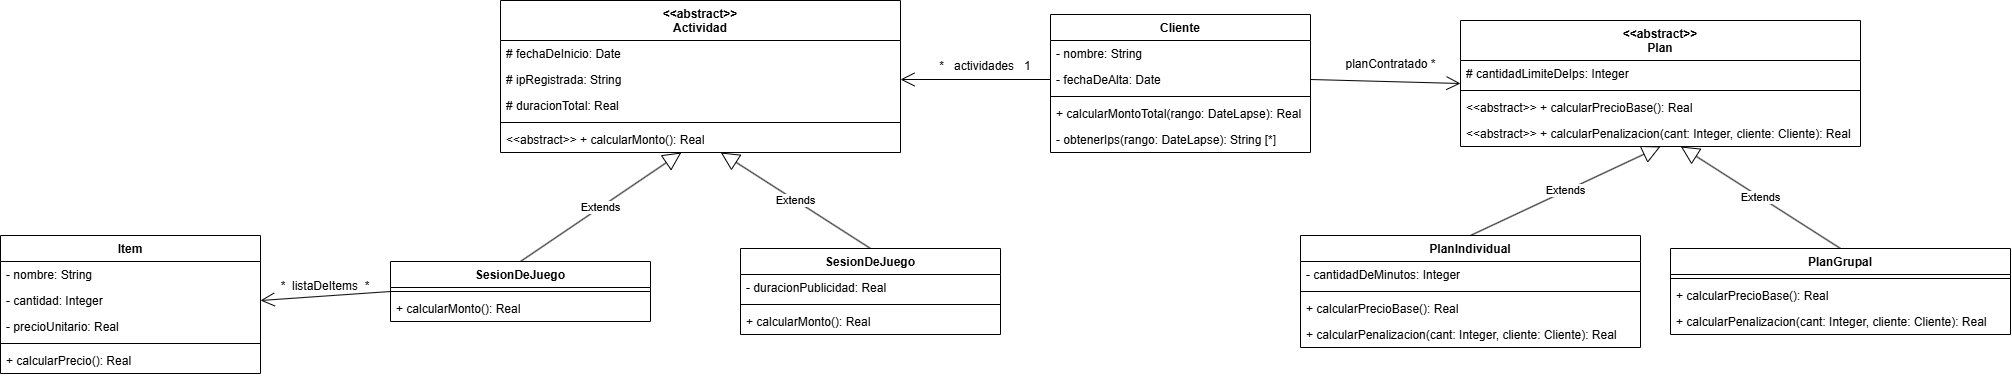

The diagram above was exported from draw.io. Its source (the exported page's mxGraphModel, read from the mxfile embedded in the PNG):
<mxGraphModel dx="1856" dy="637" grid="1" gridSize="10" guides="1" tooltips="1" connect="1" arrows="1" fold="1" page="1" pageScale="1" pageWidth="827" pageHeight="1169" math="0" shadow="0">
  <root>
    <mxCell id="0" />
    <mxCell id="1" parent="0" />
    <mxCell id="eoglOipMb9_8nvhnMrLq-1" parent="1" style="swimlane;fontStyle=1;align=center;verticalAlign=top;childLayout=stackLayout;horizontal=1;startSize=26;horizontalStack=0;resizeParent=1;resizeParentMax=0;resizeLast=0;collapsible=1;marginBottom=0;whiteSpace=wrap;html=1;" value="Cliente" vertex="1">
      <mxGeometry height="138" width="260" x="270" y="113" as="geometry" />
    </mxCell>
    <mxCell id="eoglOipMb9_8nvhnMrLq-2" parent="eoglOipMb9_8nvhnMrLq-1" style="text;strokeColor=none;fillColor=none;align=left;verticalAlign=top;spacingLeft=4;spacingRight=4;overflow=hidden;rotatable=0;points=[[0,0.5],[1,0.5]];portConstraint=eastwest;whiteSpace=wrap;html=1;" value="- nombre: String" vertex="1">
      <mxGeometry height="26" width="260" y="26" as="geometry" />
    </mxCell>
    <mxCell id="eoglOipMb9_8nvhnMrLq-5" parent="eoglOipMb9_8nvhnMrLq-1" style="text;strokeColor=none;fillColor=none;align=left;verticalAlign=top;spacingLeft=4;spacingRight=4;overflow=hidden;rotatable=0;points=[[0,0.5],[1,0.5]];portConstraint=eastwest;whiteSpace=wrap;html=1;" value="- fechaDeAlta: Date" vertex="1">
      <mxGeometry height="26" width="260" y="52" as="geometry" />
    </mxCell>
    <mxCell id="eoglOipMb9_8nvhnMrLq-3" parent="eoglOipMb9_8nvhnMrLq-1" style="line;strokeWidth=1;fillColor=none;align=left;verticalAlign=middle;spacingTop=-1;spacingLeft=3;spacingRight=3;rotatable=0;labelPosition=right;points=[];portConstraint=eastwest;strokeColor=inherit;labelPerimeter=1;" value="" vertex="1">
      <mxGeometry height="8" width="260" y="78" as="geometry" />
    </mxCell>
    <mxCell id="eoglOipMb9_8nvhnMrLq-4" parent="eoglOipMb9_8nvhnMrLq-1" style="text;strokeColor=none;fillColor=none;align=left;verticalAlign=top;spacingLeft=4;spacingRight=4;overflow=hidden;rotatable=0;points=[[0,0.5],[1,0.5]];portConstraint=eastwest;whiteSpace=wrap;html=1;" value="+ calcularMontoTotal(rango: DateLapse): Real" vertex="1">
      <mxGeometry height="26" width="260" y="86" as="geometry" />
    </mxCell>
    <mxCell id="eoglOipMb9_8nvhnMrLq-6" parent="eoglOipMb9_8nvhnMrLq-1" style="text;strokeColor=none;fillColor=none;align=left;verticalAlign=top;spacingLeft=4;spacingRight=4;overflow=hidden;rotatable=0;points=[[0,0.5],[1,0.5]];portConstraint=eastwest;whiteSpace=wrap;html=1;" value="- obtenerIps(rango: DateLapse): String [*]" vertex="1">
      <mxGeometry height="26" width="260" y="112" as="geometry" />
    </mxCell>
    <mxCell id="eoglOipMb9_8nvhnMrLq-7" parent="1" style="swimlane;fontStyle=1;align=center;verticalAlign=top;childLayout=stackLayout;horizontal=1;startSize=40;horizontalStack=0;resizeParent=1;resizeParentMax=0;resizeLast=0;collapsible=1;marginBottom=0;whiteSpace=wrap;html=1;" value="&amp;lt;&amp;lt;abstract&amp;gt;&amp;gt;&lt;div&gt;Plan&lt;/div&gt;" vertex="1">
      <mxGeometry height="126" width="400" x="680" y="119" as="geometry" />
    </mxCell>
    <mxCell id="eoglOipMb9_8nvhnMrLq-8" parent="eoglOipMb9_8nvhnMrLq-7" style="text;strokeColor=none;fillColor=none;align=left;verticalAlign=top;spacingLeft=4;spacingRight=4;overflow=hidden;rotatable=0;points=[[0,0.5],[1,0.5]];portConstraint=eastwest;whiteSpace=wrap;html=1;" value="# cantidadLimiteDeIps: Integer" vertex="1">
      <mxGeometry height="26" width="400" y="40" as="geometry" />
    </mxCell>
    <mxCell id="eoglOipMb9_8nvhnMrLq-10" parent="eoglOipMb9_8nvhnMrLq-7" style="line;strokeWidth=1;fillColor=none;align=left;verticalAlign=middle;spacingTop=-1;spacingLeft=3;spacingRight=3;rotatable=0;labelPosition=right;points=[];portConstraint=eastwest;strokeColor=inherit;labelPerimeter=1;" value="" vertex="1">
      <mxGeometry height="8" width="400" y="66" as="geometry" />
    </mxCell>
    <mxCell id="eoglOipMb9_8nvhnMrLq-11" parent="eoglOipMb9_8nvhnMrLq-7" style="text;strokeColor=none;fillColor=none;align=left;verticalAlign=top;spacingLeft=4;spacingRight=4;overflow=hidden;rotatable=0;points=[[0,0.5],[1,0.5]];portConstraint=eastwest;whiteSpace=wrap;html=1;" value="&amp;lt;&amp;lt;abstract&amp;gt;&amp;gt; + calcularPrecioBase(): Real" vertex="1">
      <mxGeometry height="26" width="400" y="74" as="geometry" />
    </mxCell>
    <mxCell id="eoglOipMb9_8nvhnMrLq-12" parent="eoglOipMb9_8nvhnMrLq-7" style="text;strokeColor=none;fillColor=none;align=left;verticalAlign=top;spacingLeft=4;spacingRight=4;overflow=hidden;rotatable=0;points=[[0,0.5],[1,0.5]];portConstraint=eastwest;whiteSpace=wrap;html=1;" value="&amp;lt;&amp;lt;abstract&amp;gt;&amp;gt; + calcularPenalizacion(cant: Integer, cliente: Cliente): Real" vertex="1">
      <mxGeometry height="26" width="400" y="100" as="geometry" />
    </mxCell>
    <mxCell id="eoglOipMb9_8nvhnMrLq-13" parent="1" style="swimlane;fontStyle=1;align=center;verticalAlign=top;childLayout=stackLayout;horizontal=1;startSize=26;horizontalStack=0;resizeParent=1;resizeParentMax=0;resizeLast=0;collapsible=1;marginBottom=0;whiteSpace=wrap;html=1;" value="PlanIndividual" vertex="1">
      <mxGeometry height="112" width="340" x="520" y="334" as="geometry" />
    </mxCell>
    <mxCell id="eoglOipMb9_8nvhnMrLq-14" parent="eoglOipMb9_8nvhnMrLq-13" style="text;strokeColor=none;fillColor=none;align=left;verticalAlign=top;spacingLeft=4;spacingRight=4;overflow=hidden;rotatable=0;points=[[0,0.5],[1,0.5]];portConstraint=eastwest;whiteSpace=wrap;html=1;" value="- cantidadDeMinutos: Integer" vertex="1">
      <mxGeometry height="26" width="340" y="26" as="geometry" />
    </mxCell>
    <mxCell id="eoglOipMb9_8nvhnMrLq-16" parent="eoglOipMb9_8nvhnMrLq-13" style="line;strokeWidth=1;fillColor=none;align=left;verticalAlign=middle;spacingTop=-1;spacingLeft=3;spacingRight=3;rotatable=0;labelPosition=right;points=[];portConstraint=eastwest;strokeColor=inherit;labelPerimeter=1;" value="" vertex="1">
      <mxGeometry height="8" width="340" y="52" as="geometry" />
    </mxCell>
    <mxCell id="eoglOipMb9_8nvhnMrLq-17" parent="eoglOipMb9_8nvhnMrLq-13" style="text;strokeColor=none;fillColor=none;align=left;verticalAlign=top;spacingLeft=4;spacingRight=4;overflow=hidden;rotatable=0;points=[[0,0.5],[1,0.5]];portConstraint=eastwest;whiteSpace=wrap;html=1;" value="+ calcularPrecioBase(): Real" vertex="1">
      <mxGeometry height="26" width="340" y="60" as="geometry" />
    </mxCell>
    <mxCell id="eoglOipMb9_8nvhnMrLq-18" parent="eoglOipMb9_8nvhnMrLq-13" style="text;strokeColor=none;fillColor=none;align=left;verticalAlign=top;spacingLeft=4;spacingRight=4;overflow=hidden;rotatable=0;points=[[0,0.5],[1,0.5]];portConstraint=eastwest;whiteSpace=wrap;html=1;" value="+ calcularPenalizacion(cant: Integer, cliente: Cliente): Real" vertex="1">
      <mxGeometry height="26" width="340" y="86" as="geometry" />
    </mxCell>
    <mxCell id="eoglOipMb9_8nvhnMrLq-19" parent="1" style="swimlane;fontStyle=1;align=center;verticalAlign=top;childLayout=stackLayout;horizontal=1;startSize=26;horizontalStack=0;resizeParent=1;resizeParentMax=0;resizeLast=0;collapsible=1;marginBottom=0;whiteSpace=wrap;html=1;" value="PlanGrupal" vertex="1">
      <mxGeometry height="86" width="340" x="890" y="347" as="geometry" />
    </mxCell>
    <mxCell id="eoglOipMb9_8nvhnMrLq-21" parent="eoglOipMb9_8nvhnMrLq-19" style="line;strokeWidth=1;fillColor=none;align=left;verticalAlign=middle;spacingTop=-1;spacingLeft=3;spacingRight=3;rotatable=0;labelPosition=right;points=[];portConstraint=eastwest;strokeColor=inherit;labelPerimeter=1;" value="" vertex="1">
      <mxGeometry height="8" width="340" y="26" as="geometry" />
    </mxCell>
    <mxCell id="eoglOipMb9_8nvhnMrLq-22" parent="eoglOipMb9_8nvhnMrLq-19" style="text;strokeColor=none;fillColor=none;align=left;verticalAlign=top;spacingLeft=4;spacingRight=4;overflow=hidden;rotatable=0;points=[[0,0.5],[1,0.5]];portConstraint=eastwest;whiteSpace=wrap;html=1;" value="+ calcularPrecioBase(): Real" vertex="1">
      <mxGeometry height="26" width="340" y="34" as="geometry" />
    </mxCell>
    <mxCell id="eoglOipMb9_8nvhnMrLq-23" parent="eoglOipMb9_8nvhnMrLq-19" style="text;strokeColor=none;fillColor=none;align=left;verticalAlign=top;spacingLeft=4;spacingRight=4;overflow=hidden;rotatable=0;points=[[0,0.5],[1,0.5]];portConstraint=eastwest;whiteSpace=wrap;html=1;" value="+ calcularPenalizacion(cant: Integer, cliente: Cliente): Real" vertex="1">
      <mxGeometry height="26" width="340" y="60" as="geometry" />
    </mxCell>
    <mxCell id="eoglOipMb9_8nvhnMrLq-24" edge="1" parent="1" source="eoglOipMb9_8nvhnMrLq-13" style="endArrow=block;endSize=16;endFill=0;html=1;rounded=0;defaultLabelBackgroundColor=page;exitX=0.5;exitY=0;exitDx=0;exitDy=0;entryX=0.5;entryY=1;entryDx=0;entryDy=0;" target="eoglOipMb9_8nvhnMrLq-7" value="Extends">
      <mxGeometry relative="1" width="160" as="geometry">
        <mxPoint x="650" y="290" as="sourcePoint" />
        <mxPoint x="810" y="290" as="targetPoint" />
      </mxGeometry>
    </mxCell>
    <mxCell id="eoglOipMb9_8nvhnMrLq-25" edge="1" parent="1" source="eoglOipMb9_8nvhnMrLq-19" style="endArrow=block;endSize=16;endFill=0;html=1;rounded=0;defaultLabelBackgroundColor=page;exitX=0.5;exitY=0;exitDx=0;exitDy=0;" target="eoglOipMb9_8nvhnMrLq-12" value="Extends">
      <mxGeometry relative="1" width="160" as="geometry">
        <mxPoint x="890" y="281" as="sourcePoint" />
        <mxPoint x="920" y="280" as="targetPoint" />
      </mxGeometry>
    </mxCell>
    <mxCell id="eoglOipMb9_8nvhnMrLq-26" parent="1" style="swimlane;fontStyle=1;align=center;verticalAlign=top;childLayout=stackLayout;horizontal=1;startSize=40;horizontalStack=0;resizeParent=1;resizeParentMax=0;resizeLast=0;collapsible=1;marginBottom=0;whiteSpace=wrap;html=1;" value="&amp;lt;&amp;lt;abstract&amp;gt;&amp;gt;&lt;div&gt;Actividad&lt;/div&gt;" vertex="1">
      <mxGeometry height="152" width="400" x="-280" y="99" as="geometry" />
    </mxCell>
    <mxCell id="eoglOipMb9_8nvhnMrLq-27" parent="eoglOipMb9_8nvhnMrLq-26" style="text;strokeColor=none;fillColor=none;align=left;verticalAlign=top;spacingLeft=4;spacingRight=4;overflow=hidden;rotatable=0;points=[[0,0.5],[1,0.5]];portConstraint=eastwest;whiteSpace=wrap;html=1;" value="# fechaDeInicio: Date" vertex="1">
      <mxGeometry height="26" width="400" y="40" as="geometry" />
    </mxCell>
    <mxCell id="eoglOipMb9_8nvhnMrLq-31" parent="eoglOipMb9_8nvhnMrLq-26" style="text;strokeColor=none;fillColor=none;align=left;verticalAlign=top;spacingLeft=4;spacingRight=4;overflow=hidden;rotatable=0;points=[[0,0.5],[1,0.5]];portConstraint=eastwest;whiteSpace=wrap;html=1;" value="# ipRegistrada: String" vertex="1">
      <mxGeometry height="26" width="400" y="66" as="geometry" />
    </mxCell>
    <mxCell id="eoglOipMb9_8nvhnMrLq-49" parent="eoglOipMb9_8nvhnMrLq-26" style="text;strokeColor=none;fillColor=none;align=left;verticalAlign=top;spacingLeft=4;spacingRight=4;overflow=hidden;rotatable=0;points=[[0,0.5],[1,0.5]];portConstraint=eastwest;whiteSpace=wrap;html=1;" value="# duracionTotal: Real" vertex="1">
      <mxGeometry height="26" width="400" y="92" as="geometry" />
    </mxCell>
    <mxCell id="eoglOipMb9_8nvhnMrLq-28" parent="eoglOipMb9_8nvhnMrLq-26" style="line;strokeWidth=1;fillColor=none;align=left;verticalAlign=middle;spacingTop=-1;spacingLeft=3;spacingRight=3;rotatable=0;labelPosition=right;points=[];portConstraint=eastwest;strokeColor=inherit;labelPerimeter=1;" value="" vertex="1">
      <mxGeometry height="8" width="400" y="118" as="geometry" />
    </mxCell>
    <mxCell id="eoglOipMb9_8nvhnMrLq-29" parent="eoglOipMb9_8nvhnMrLq-26" style="text;strokeColor=none;fillColor=none;align=left;verticalAlign=top;spacingLeft=4;spacingRight=4;overflow=hidden;rotatable=0;points=[[0,0.5],[1,0.5]];portConstraint=eastwest;whiteSpace=wrap;html=1;" value="&amp;lt;&amp;lt;abstract&amp;gt;&amp;gt; + calcularMonto(): Real" vertex="1">
      <mxGeometry height="26" width="400" y="126" as="geometry" />
    </mxCell>
    <mxCell id="eoglOipMb9_8nvhnMrLq-32" parent="1" style="swimlane;fontStyle=1;align=center;verticalAlign=top;childLayout=stackLayout;horizontal=1;startSize=26;horizontalStack=0;resizeParent=1;resizeParentMax=0;resizeLast=0;collapsible=1;marginBottom=0;whiteSpace=wrap;html=1;" value="SesionDeJuego" vertex="1">
      <mxGeometry height="60" width="260" x="-390" y="360" as="geometry" />
    </mxCell>
    <mxCell id="eoglOipMb9_8nvhnMrLq-35" parent="eoglOipMb9_8nvhnMrLq-32" style="line;strokeWidth=1;fillColor=none;align=left;verticalAlign=middle;spacingTop=-1;spacingLeft=3;spacingRight=3;rotatable=0;labelPosition=right;points=[];portConstraint=eastwest;strokeColor=inherit;labelPerimeter=1;" value="" vertex="1">
      <mxGeometry height="8" width="260" y="26" as="geometry" />
    </mxCell>
    <mxCell id="eoglOipMb9_8nvhnMrLq-36" parent="eoglOipMb9_8nvhnMrLq-32" style="text;strokeColor=none;fillColor=none;align=left;verticalAlign=top;spacingLeft=4;spacingRight=4;overflow=hidden;rotatable=0;points=[[0,0.5],[1,0.5]];portConstraint=eastwest;whiteSpace=wrap;html=1;" value="+ calcularMonto(): Real" vertex="1">
      <mxGeometry height="26" width="260" y="34" as="geometry" />
    </mxCell>
    <mxCell id="eoglOipMb9_8nvhnMrLq-38" parent="1" style="swimlane;fontStyle=1;align=center;verticalAlign=top;childLayout=stackLayout;horizontal=1;startSize=26;horizontalStack=0;resizeParent=1;resizeParentMax=0;resizeLast=0;collapsible=1;marginBottom=0;whiteSpace=wrap;html=1;" value="Item" vertex="1">
      <mxGeometry height="138" width="260" x="-780" y="334" as="geometry" />
    </mxCell>
    <mxCell id="eoglOipMb9_8nvhnMrLq-39" parent="eoglOipMb9_8nvhnMrLq-38" style="text;strokeColor=none;fillColor=none;align=left;verticalAlign=top;spacingLeft=4;spacingRight=4;overflow=hidden;rotatable=0;points=[[0,0.5],[1,0.5]];portConstraint=eastwest;whiteSpace=wrap;html=1;" value="- nombre: String" vertex="1">
      <mxGeometry height="26" width="260" y="26" as="geometry" />
    </mxCell>
    <mxCell id="eoglOipMb9_8nvhnMrLq-42" parent="eoglOipMb9_8nvhnMrLq-38" style="text;strokeColor=none;fillColor=none;align=left;verticalAlign=top;spacingLeft=4;spacingRight=4;overflow=hidden;rotatable=0;points=[[0,0.5],[1,0.5]];portConstraint=eastwest;whiteSpace=wrap;html=1;" value="- cantidad: Integer" vertex="1">
      <mxGeometry height="26" width="260" y="52" as="geometry" />
    </mxCell>
    <mxCell id="eoglOipMb9_8nvhnMrLq-43" parent="eoglOipMb9_8nvhnMrLq-38" style="text;strokeColor=none;fillColor=none;align=left;verticalAlign=top;spacingLeft=4;spacingRight=4;overflow=hidden;rotatable=0;points=[[0,0.5],[1,0.5]];portConstraint=eastwest;whiteSpace=wrap;html=1;" value="- precioUnitario: Real" vertex="1">
      <mxGeometry height="26" width="260" y="78" as="geometry" />
    </mxCell>
    <mxCell id="eoglOipMb9_8nvhnMrLq-40" parent="eoglOipMb9_8nvhnMrLq-38" style="line;strokeWidth=1;fillColor=none;align=left;verticalAlign=middle;spacingTop=-1;spacingLeft=3;spacingRight=3;rotatable=0;labelPosition=right;points=[];portConstraint=eastwest;strokeColor=inherit;labelPerimeter=1;" value="" vertex="1">
      <mxGeometry height="8" width="260" y="104" as="geometry" />
    </mxCell>
    <mxCell id="eoglOipMb9_8nvhnMrLq-41" parent="eoglOipMb9_8nvhnMrLq-38" style="text;strokeColor=none;fillColor=none;align=left;verticalAlign=top;spacingLeft=4;spacingRight=4;overflow=hidden;rotatable=0;points=[[0,0.5],[1,0.5]];portConstraint=eastwest;whiteSpace=wrap;html=1;" value="+ calcularPrecio(): Real" vertex="1">
      <mxGeometry height="26" width="260" y="112" as="geometry" />
    </mxCell>
    <mxCell id="eoglOipMb9_8nvhnMrLq-44" parent="1" style="swimlane;fontStyle=1;align=center;verticalAlign=top;childLayout=stackLayout;horizontal=1;startSize=26;horizontalStack=0;resizeParent=1;resizeParentMax=0;resizeLast=0;collapsible=1;marginBottom=0;whiteSpace=wrap;html=1;" value="SesionDeJuego" vertex="1">
      <mxGeometry height="86" width="260" x="-40" y="347" as="geometry" />
    </mxCell>
    <mxCell id="eoglOipMb9_8nvhnMrLq-48" parent="eoglOipMb9_8nvhnMrLq-44" style="text;strokeColor=none;fillColor=none;align=left;verticalAlign=top;spacingLeft=4;spacingRight=4;overflow=hidden;rotatable=0;points=[[0,0.5],[1,0.5]];portConstraint=eastwest;whiteSpace=wrap;html=1;" value="- duracionPublicidad: Real" vertex="1">
      <mxGeometry height="26" width="260" y="26" as="geometry" />
    </mxCell>
    <mxCell id="eoglOipMb9_8nvhnMrLq-46" parent="eoglOipMb9_8nvhnMrLq-44" style="line;strokeWidth=1;fillColor=none;align=left;verticalAlign=middle;spacingTop=-1;spacingLeft=3;spacingRight=3;rotatable=0;labelPosition=right;points=[];portConstraint=eastwest;strokeColor=inherit;labelPerimeter=1;" value="" vertex="1">
      <mxGeometry height="8" width="260" y="52" as="geometry" />
    </mxCell>
    <mxCell id="eoglOipMb9_8nvhnMrLq-47" parent="eoglOipMb9_8nvhnMrLq-44" style="text;strokeColor=none;fillColor=none;align=left;verticalAlign=top;spacingLeft=4;spacingRight=4;overflow=hidden;rotatable=0;points=[[0,0.5],[1,0.5]];portConstraint=eastwest;whiteSpace=wrap;html=1;" value="+ calcularMonto(): Real" vertex="1">
      <mxGeometry height="26" width="260" y="60" as="geometry" />
    </mxCell>
    <mxCell id="eoglOipMb9_8nvhnMrLq-50" edge="1" parent="1" source="eoglOipMb9_8nvhnMrLq-32" style="endArrow=block;endSize=16;endFill=0;html=1;rounded=0;defaultLabelBackgroundColor=page;exitX=0.5;exitY=0;exitDx=0;exitDy=0;" target="eoglOipMb9_8nvhnMrLq-29" value="Extends">
      <mxGeometry relative="1" width="160" as="geometry">
        <mxPoint x="-230" y="300" as="sourcePoint" />
        <mxPoint x="-70" y="300" as="targetPoint" />
      </mxGeometry>
    </mxCell>
    <mxCell id="eoglOipMb9_8nvhnMrLq-51" edge="1" parent="1" source="eoglOipMb9_8nvhnMrLq-44" style="endArrow=block;endSize=16;endFill=0;html=1;rounded=0;defaultLabelBackgroundColor=page;exitX=0.5;exitY=0;exitDx=0;exitDy=0;" target="eoglOipMb9_8nvhnMrLq-29" value="Extends">
      <mxGeometry relative="1" width="160" as="geometry">
        <mxPoint x="30" y="310" as="sourcePoint" />
        <mxPoint x="190" y="310" as="targetPoint" />
      </mxGeometry>
    </mxCell>
    <mxCell id="eoglOipMb9_8nvhnMrLq-52" edge="1" parent="1" source="eoglOipMb9_8nvhnMrLq-5" style="endArrow=open;endFill=1;endSize=12;html=1;rounded=0;defaultLabelBackgroundColor=page;exitX=0;exitY=0.5;exitDx=0;exitDy=0;entryX=1;entryY=0.5;entryDx=0;entryDy=0;" target="eoglOipMb9_8nvhnMrLq-31" value="">
      <mxGeometry relative="1" width="160" as="geometry">
        <mxPoint x="250" y="40" as="sourcePoint" />
        <mxPoint x="410" y="40" as="targetPoint" />
      </mxGeometry>
    </mxCell>
    <mxCell id="eoglOipMb9_8nvhnMrLq-53" parent="1" style="text;html=1;whiteSpace=wrap;strokeColor=none;fillColor=none;align=center;verticalAlign=middle;rounded=0;" value="*&amp;nbsp; &amp;nbsp;actividades&amp;nbsp; &amp;nbsp;1" vertex="1">
      <mxGeometry height="30" width="110" x="150" y="150" as="geometry" />
    </mxCell>
    <mxCell id="eoglOipMb9_8nvhnMrLq-54" edge="1" parent="1" source="eoglOipMb9_8nvhnMrLq-5" style="endArrow=open;endFill=1;endSize=12;html=1;rounded=0;defaultLabelBackgroundColor=page;exitX=1;exitY=0.5;exitDx=0;exitDy=0;entryX=0;entryY=0.5;entryDx=0;entryDy=0;" target="eoglOipMb9_8nvhnMrLq-7" value="">
      <mxGeometry relative="1" width="160" as="geometry">
        <mxPoint x="550" y="180" as="sourcePoint" />
        <mxPoint x="650" y="170" as="targetPoint" />
      </mxGeometry>
    </mxCell>
    <mxCell id="eoglOipMb9_8nvhnMrLq-55" parent="1" style="text;align=center;fontStyle=1;verticalAlign=middle;spacingLeft=3;spacingRight=3;strokeColor=none;rotatable=0;points=[[0,0.5],[1,0.5]];portConstraint=eastwest;html=1;" value="&lt;span style=&quot;font-weight: normal;&quot;&gt;planContratado *&lt;/span&gt;" vertex="1">
      <mxGeometry height="26" width="80" x="570" y="150" as="geometry" />
    </mxCell>
    <mxCell id="eoglOipMb9_8nvhnMrLq-56" edge="1" parent="1" source="eoglOipMb9_8nvhnMrLq-32" style="endArrow=open;endFill=1;endSize=12;html=1;rounded=0;defaultLabelBackgroundColor=page;exitX=0;exitY=0.5;exitDx=0;exitDy=0;entryX=1;entryY=0.5;entryDx=0;entryDy=0;" target="eoglOipMb9_8nvhnMrLq-42" value="">
      <mxGeometry relative="1" width="160" as="geometry">
        <mxPoint x="-480" y="240" as="sourcePoint" />
        <mxPoint x="-320" y="240" as="targetPoint" />
      </mxGeometry>
    </mxCell>
    <mxCell id="eoglOipMb9_8nvhnMrLq-57" parent="1" style="text;html=1;whiteSpace=wrap;strokeColor=none;fillColor=none;align=center;verticalAlign=middle;rounded=0;" value="*&amp;nbsp; listaDeItems&amp;nbsp; *" vertex="1">
      <mxGeometry height="30" width="110" x="-510" y="370" as="geometry" />
    </mxCell>
  </root>
</mxGraphModel>